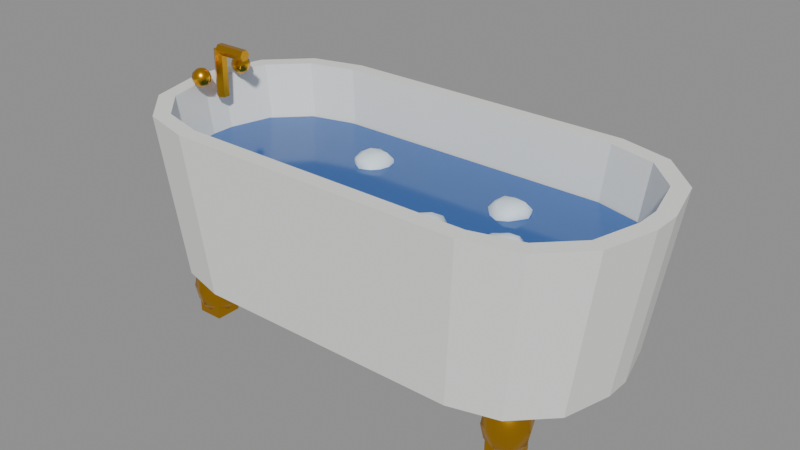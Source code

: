 # Source: bathtub.blend  (saved by Blender 5.2.44; exported with 4.5.12 LTS)
import bpy
from mathutils import Matrix  # noqa: F401  (used for matrix-valued properties, if any)

bpy.ops.wm.read_factory_settings(use_empty=True)
scene = bpy.context.scene
scene.name = 'Scene'

# ---- collections
col_bathtub = bpy.data.collections.new('Bathtub'); scene.collection.children.link(col_bathtub)

# ---- materials (node trees are filled in below, after node groups)
mat_porcelain = bpy.data.materials.new('Porcelain')
mat_porcelain.diffuse_color = (0.855, 0.8714, 0.8388, 1.0)
mat_porcelain.roughness = 0.6
mat_deep_water = bpy.data.materials.new('Deep water')
mat_deep_water.diffuse_color = (0.02315, 0.1144, 0.3916, 1.0)
mat_deep_water.roughness = 0.1
mat_gold = bpy.data.materials.new('Gold')
mat_gold.diffuse_color = (0.7835, 0.3968, 0.02315, 1.0)
mat_gold.roughness = 0.3
mat_gold.metallic = 1.0
mat_foam = bpy.data.materials.new('Foam')
mat_foam.diffuse_color = (0.7913, 0.9131, 1.0, 1.0)
mat_foam.roughness = 0.6

# ---- material node trees
mat_porcelain.use_nodes = True; mat_porcelain.node_tree.nodes.clear()
_N = mat_porcelain.node_tree.nodes; _L = mat_porcelain.node_tree.links
n0 = _N.new('ShaderNodeBsdfPrincipled'); n0.name = 'Principled BSDF'; n0.location = (-200, 100)
n0.inputs[0].default_value = (0.855, 0.8714, 0.8388, 1.0)
n0.inputs[2].default_value = 0.6
n0.inputs[10].default_value = 0.005
n1 = _N.new('ShaderNodeOutputMaterial'); n1.name = 'Material Output'; n1.location = (200, 100)
_L.new(n0.outputs[0], n1.inputs[0])
n1.is_active_output = True
mat_deep_water.use_nodes = True; mat_deep_water.node_tree.nodes.clear()
_N = mat_deep_water.node_tree.nodes; _L = mat_deep_water.node_tree.links
n0 = _N.new('ShaderNodeBsdfPrincipled'); n0.name = 'Principled BSDF'; n0.location = (-200, 100)
n0.inputs[0].default_value = (0.02315, 0.1144, 0.3916, 1.0)
n0.inputs[2].default_value = 0.1
n0.inputs[10].default_value = 0.005
n1 = _N.new('ShaderNodeOutputMaterial'); n1.name = 'Material Output'; n1.location = (200, 100)
_L.new(n0.outputs[0], n1.inputs[0])
n1.is_active_output = True
mat_gold.use_nodes = True; mat_gold.node_tree.nodes.clear()
_N = mat_gold.node_tree.nodes; _L = mat_gold.node_tree.links
n0 = _N.new('ShaderNodeBsdfPrincipled'); n0.name = 'Principled BSDF'; n0.location = (-200, 100)
n0.inputs[0].default_value = (0.7835, 0.3968, 0.02315, 1.0)
n0.inputs[1].default_value = 1.0
n0.inputs[2].default_value = 0.3
n0.inputs[10].default_value = 0.005
n1 = _N.new('ShaderNodeOutputMaterial'); n1.name = 'Material Output'; n1.location = (200, 100)
_L.new(n0.outputs[0], n1.inputs[0])
n1.is_active_output = True
mat_foam.use_nodes = True; mat_foam.node_tree.nodes.clear()
_N = mat_foam.node_tree.nodes; _L = mat_foam.node_tree.links
n0 = _N.new('ShaderNodeBsdfPrincipled'); n0.name = 'Principled BSDF'; n0.location = (-200, 100)
n0.inputs[0].default_value = (0.7913, 0.9131, 1.0, 1.0)
n0.inputs[2].default_value = 0.6
n0.inputs[10].default_value = 0.005
n1 = _N.new('ShaderNodeOutputMaterial'); n1.name = 'Material Output'; n1.location = (200, 100)
_L.new(n0.outputs[0], n1.inputs[0])
n1.is_active_output = True

# ---- meshes
me_bathtub = bpy.data.meshes.new('Bathtub')
me_bathtub.from_pydata([(0.72, 0.0405, 0.15), (0.6802, 0.189, 0.15), (0.5715, 0.2977, 0.15), (0.423, 0.3375, 0.15), (-0.423, 0.3375, 0.15), (-0.5715, 0.2977, 0.15), (-0.6802, 0.189, 0.15), (-0.72, 0.0405, 0.15), (-0.72, -0.0405, 0.15), (-0.6802, -0.189, 0.15), (-0.5715, -0.2977, 0.15), (-0.423, -0.3375, 0.15), (0.423, -0.3375, 0.15), (0.5715, -0.2977, 0.15), (0.6802, -0.189, 0.15), (0.72, -0.0405, 0.15), (0.8, 0.045, 0.65), (0.7558, 0.21, 0.65), (0.635, 0.3308, 0.65), (0.47, 0.375, 0.65), (-0.47, 0.375, 0.65), (-0.635, 0.3308, 0.65), (-0.7558, 0.21, 0.65), (-0.8, 0.045, 0.65), (-0.8, -0.045, 0.65), (-0.7558, -0.21, 0.65), (-0.635, -0.3308, 0.65), (-0.47, -0.375, 0.65), (0.47, -0.375, 0.65), (0.635, -0.3308, 0.65), (0.7558, -0.21, 0.65), (0.8, -0.045, 0.65), (0.75, 0.03842, 0.65), (0.711, 0.1841, 0.65), (0.6091, 0.286, 0.65), (0.4634, 0.325, 0.65), (-0.4634, 0.325, 0.65), (-0.6091, 0.286, 0.65), (-0.711, 0.1841, 0.65), (-0.75, 0.03842, 0.65), (-0.75, -0.03842, 0.65), (-0.711, -0.1841, 0.65), (-0.6091, -0.286, 0.65), (-0.4634, -0.325, 0.65), (0.4634, -0.325, 0.65), (0.6091, -0.286, 0.65), (0.711, -0.1841, 0.65), (0.75, -0.03842, 0.65), (0.687, 0.03519, 0.23), (0.6512, 0.1687, 0.23), (0.558, 0.2619, 0.23), (0.4245, 0.2977, 0.23), (-0.4245, 0.2977, 0.23), (-0.558, 0.2619, 0.23), (-0.6512, 0.1687, 0.23), (-0.687, 0.03519, 0.23), (-0.687, -0.03519, 0.23), (-0.6512, -0.1687, 0.23), (-0.558, -0.2619, 0.23), (-0.4245, -0.2977, 0.23), (0.4245, -0.2977, 0.23), (0.558, -0.2619, 0.23), (0.6512, -0.1687, 0.23), (0.687, -0.03519, 0.23)], [], [(0, 1, 17, 16), (1, 2, 18, 17), (2, 3, 19, 18), (3, 4, 20, 19), (4, 5, 21, 20), (5, 6, 22, 21), (6, 7, 23, 22), (7, 8, 24, 23), (8, 9, 25, 24), (9, 10, 26, 25), (10, 11, 27, 26), (11, 12, 28, 27), (12, 13, 29, 28), (13, 14, 30, 29), (14, 15, 31, 30), (15, 0, 16, 31), (16, 17, 33, 32), (17, 18, 34, 33), (18, 19, 35, 34), (19, 20, 36, 35), (20, 21, 37, 36), (21, 22, 38, 37), (22, 23, 39, 38), (23, 24, 40, 39), (24, 25, 41, 40), (25, 26, 42, 41), (26, 27, 43, 42), (27, 28, 44, 43), (28, 29, 45, 44), (29, 30, 46, 45), (30, 31, 47, 46), (31, 16, 32, 47), (32, 33, 49, 48), (33, 34, 50, 49), (34, 35, 51, 50), (35, 36, 52, 51), (36, 37, 53, 52), (37, 38, 54, 53), (38, 39, 55, 54), (39, 40, 56, 55), (40, 41, 57, 56), (41, 42, 58, 57), (42, 43, 59, 58), (43, 44, 60, 59), (44, 45, 61, 60), (45, 46, 62, 61), (46, 47, 63, 62), (47, 32, 48, 63), (15, 14, 13, 12, 11, 10, 9, 8, 7, 6, 5, 4, 3, 2, 1, 0), (48, 49, 50, 51, 52, 53, 54, 55, 56, 57, 58, 59, 60, 61, 62, 63)])
me_bathtub.materials.append(mat_porcelain)
me_bathtub.update()
me_bath_water = bpy.data.meshes.new('Bath water')
me_bath_water.from_pydata([(0.73, 0.025, 0.25), (0.6925, 0.165, 0.25), (0.59, 0.2675, 0.25), (0.45, 0.305, 0.25), (-0.45, 0.305, 0.25), (-0.59, 0.2675, 0.25), (-0.6925, 0.165, 0.25), (-0.73, 0.025, 0.25), (-0.73, -0.025, 0.25), (-0.6925, -0.165, 0.25), (-0.59, -0.2675, 0.25), (-0.45, -0.305, 0.25), (0.45, -0.305, 0.25), (0.59, -0.2675, 0.25), (0.6925, -0.165, 0.25), (0.73, -0.025, 0.25), (0.73, 0.025, 0.48), (0.6925, 0.165, 0.48), (0.59, 0.2675, 0.48), (0.45, 0.305, 0.48), (-0.45, 0.305, 0.48), (-0.59, 0.2675, 0.48), (-0.6925, 0.165, 0.48), (-0.73, 0.025, 0.48), (-0.73, -0.025, 0.48), (-0.6925, -0.165, 0.48), (-0.59, -0.2675, 0.48), (-0.45, -0.305, 0.48), (0.45, -0.305, 0.48), (0.59, -0.2675, 0.48), (0.6925, -0.165, 0.48), (0.73, -0.025, 0.48)], [], [(0, 1, 17, 16), (1, 2, 18, 17), (2, 3, 19, 18), (3, 4, 20, 19), (4, 5, 21, 20), (5, 6, 22, 21), (6, 7, 23, 22), (7, 8, 24, 23), (8, 9, 25, 24), (9, 10, 26, 25), (10, 11, 27, 26), (11, 12, 28, 27), (12, 13, 29, 28), (13, 14, 30, 29), (14, 15, 31, 30), (15, 0, 16, 31), (15, 14, 13, 12, 11, 10, 9, 8, 7, 6, 5, 4, 3, 2, 1, 0), (16, 17, 18, 19, 20, 21, 22, 23, 24, 25, 26, 27, 28, 29, 30, 31)])
me_bath_water.materials.append(mat_deep_water)
me_bath_water.update()
me_bathtub_feet = bpy.data.meshes.new('Bathtub feet')
me_bathtub_feet.from_pydata([(0.54, 0.225, -0.001), (0.575, 0.225, 0.01119), (0.5647, 0.2497, 0.01119), (0.54, 0.26, 0.01119), (0.5153, 0.2497, 0.01119), (0.505, 0.225, 0.01119), (0.5153, 0.2003, 0.01119), (0.54, 0.19, 0.01119), (0.5647, 0.2003, 0.01119), (0.6006, 0.225, 0.0445), (0.5829, 0.2679, 0.0445), (0.54, 0.2856, 0.0445), (0.4971, 0.2679, 0.0445), (0.4794, 0.225, 0.0445), (0.4971, 0.1821, 0.0445), (0.54, 0.1644, 0.0445), (0.5829, 0.1821, 0.0445), (0.61, 0.225, 0.09), (0.5895, 0.2745, 0.09), (0.54, 0.295, 0.09), (0.4905, 0.2745, 0.09), (0.47, 0.225, 0.09), (0.4905, 0.1755, 0.09), (0.54, 0.155, 0.09), (0.5895, 0.1755, 0.09), (0.6006, 0.225, 0.1355), (0.5829, 0.2679, 0.1355), (0.54, 0.2856, 0.1355), (0.4971, 0.2679, 0.1355), (0.4794, 0.225, 0.1355), (0.4971, 0.1821, 0.1355), (0.54, 0.1644, 0.1355), (0.5829, 0.1821, 0.1355), (0.575, 0.225, 0.1688), (0.5647, 0.2497, 0.1688), (0.54, 0.26, 0.1688), (0.5153, 0.2497, 0.1688), (0.505, 0.225, 0.1688), (0.5153, 0.2003, 0.1688), (0.54, 0.19, 0.1688), (0.5647, 0.2003, 0.1688), (0.54, 0.225, 0.181), (0.5, 0.185, 0.0), (0.58, 0.185, 0.0), (0.58, 0.265, 0.0), (0.5, 0.265, 0.0), (0.5, 0.185, 0.06), (0.58, 0.185, 0.06), (0.58, 0.265, 0.06), (0.5, 0.265, 0.06)], [], [(0, 2, 1), (0, 3, 2), (0, 4, 3), (0, 5, 4), (0, 6, 5), (0, 7, 6), (0, 8, 7), (0, 1, 8), (1, 2, 10, 9), (2, 3, 11, 10), (3, 4, 12, 11), (4, 5, 13, 12), (5, 6, 14, 13), (6, 7, 15, 14), (7, 8, 16, 15), (8, 1, 9, 16), (9, 10, 18, 17), (10, 11, 19, 18), (11, 12, 20, 19), (12, 13, 21, 20), (13, 14, 22, 21), (14, 15, 23, 22), (15, 16, 24, 23), (16, 9, 17, 24), (17, 18, 26, 25), (18, 19, 27, 26), (19, 20, 28, 27), (20, 21, 29, 28), (21, 22, 30, 29), (22, 23, 31, 30), (23, 24, 32, 31), (24, 17, 25, 32), (25, 26, 34, 33), (26, 27, 35, 34), (27, 28, 36, 35), (28, 29, 37, 36), (29, 30, 38, 37), (30, 31, 39, 38), (31, 32, 40, 39), (32, 25, 33, 40), (33, 34, 41), (34, 35, 41), (35, 36, 41), (36, 37, 41), (37, 38, 41), (38, 39, 41), (39, 40, 41), (40, 33, 41), (42, 45, 44, 43), (46, 47, 48, 49), (42, 43, 47, 46), (43, 44, 48, 47), (44, 45, 49, 48), (45, 42, 46, 49)])
me_bathtub_feet.polygons.foreach_set('use_smooth', [True] * 54)
_k = set([(42, 43), (42, 45), (42, 46), (43, 44), (43, 47), (44, 45), (44, 48), (45, 49), (46, 47), (46, 49), (47, 48), (48, 49)])
me_bathtub_feet.attributes.new('sharp_edge', 'BOOLEAN', 'EDGE').data.foreach_set('value', [ (min(e.vertices), max(e.vertices)) in _k for e in me_bathtub_feet.edges])
me_bathtub_feet.materials.append(mat_gold)
me_bathtub_feet.update()
me_bath_taps = bpy.data.meshes.new('Bath taps')
me_bath_taps.from_pydata([(-0.71, 0.02, 0.6), (-0.7273, 0.01, 0.6), (-0.7273, -0.01, 0.6), (-0.71, -0.02, 0.6), (-0.6927, -0.01, 0.6), (-0.6927, 0.01, 0.6), (-0.71, 0.02, 0.75), (-0.7273, 0.01, 0.75), (-0.7273, -0.01, 0.75), (-0.71, -0.02, 0.75), (-0.6927, -0.01, 0.75), (-0.6927, 0.01, 0.75), (-0.71, -0.018, 0.75), (-0.71, -0.009, 0.7344), (-0.71, 0.009, 0.7344), (-0.71, 0.018, 0.75), (-0.71, 0.009, 0.7656), (-0.71, -0.009, 0.7656), (-0.6, -0.018, 0.75), (-0.6, -0.009, 0.7344), (-0.6, 0.009, 0.7344), (-0.6, 0.018, 0.75), (-0.6, 0.009, 0.7656), (-0.6, -0.009, 0.7656), (-0.71, -0.08, 0.65), (-0.695, -0.08, 0.654), (-0.6994, -0.06939, 0.654), (-0.71, -0.065, 0.654), (-0.7206, -0.06939, 0.654), (-0.725, -0.08, 0.654), (-0.7206, -0.09061, 0.654), (-0.71, -0.095, 0.654), (-0.6994, -0.09061, 0.654), (-0.684, -0.08, 0.665), (-0.6916, -0.06163, 0.665), (-0.71, -0.05402, 0.665), (-0.7284, -0.06163, 0.665), (-0.736, -0.08, 0.665), (-0.7284, -0.09837, 0.665), (-0.71, -0.106, 0.665), (-0.6916, -0.09837, 0.665), (-0.68, -0.08, 0.68), (-0.6888, -0.05879, 0.68), (-0.71, -0.05, 0.68), (-0.7312, -0.05879, 0.68), (-0.74, -0.08, 0.68), (-0.7312, -0.1012, 0.68), (-0.71, -0.11, 0.68), (-0.6888, -0.1012, 0.68), (-0.684, -0.08, 0.695), (-0.6916, -0.06163, 0.695), (-0.71, -0.05402, 0.695), (-0.7284, -0.06163, 0.695), (-0.736, -0.08, 0.695), (-0.7284, -0.09837, 0.695), (-0.71, -0.106, 0.695), (-0.6916, -0.09837, 0.695), (-0.695, -0.08, 0.706), (-0.6994, -0.06939, 0.706), (-0.71, -0.065, 0.706), (-0.7206, -0.06939, 0.706), (-0.725, -0.08, 0.706), (-0.7206, -0.09061, 0.706), (-0.71, -0.095, 0.706), (-0.6994, -0.09061, 0.706), (-0.71, -0.08, 0.71), (-0.71, 0.08, 0.65), (-0.695, 0.08, 0.654), (-0.6994, 0.09061, 0.654), (-0.71, 0.095, 0.654), (-0.7206, 0.09061, 0.654), (-0.725, 0.08, 0.654), (-0.7206, 0.06939, 0.654), (-0.71, 0.065, 0.654), (-0.6994, 0.06939, 0.654), (-0.684, 0.08, 0.665), (-0.6916, 0.09837, 0.665), (-0.71, 0.106, 0.665), (-0.7284, 0.09837, 0.665), (-0.736, 0.08, 0.665), (-0.7284, 0.06163, 0.665), (-0.71, 0.05402, 0.665), (-0.6916, 0.06163, 0.665), (-0.68, 0.08, 0.68), (-0.6888, 0.1012, 0.68), (-0.71, 0.11, 0.68), (-0.7312, 0.1012, 0.68), (-0.74, 0.08, 0.68), (-0.7312, 0.05879, 0.68), (-0.71, 0.05, 0.68), (-0.6888, 0.05879, 0.68), (-0.684, 0.08, 0.695), (-0.6916, 0.09837, 0.695), (-0.71, 0.106, 0.695), (-0.7284, 0.09837, 0.695), (-0.736, 0.08, 0.695), (-0.7284, 0.06163, 0.695), (-0.71, 0.05402, 0.695), (-0.6916, 0.06163, 0.695), (-0.695, 0.08, 0.706), (-0.6994, 0.09061, 0.706), (-0.71, 0.095, 0.706), (-0.7206, 0.09061, 0.706), (-0.725, 0.08, 0.706), (-0.7206, 0.06939, 0.706), (-0.71, 0.065, 0.706), (-0.6994, 0.06939, 0.706), (-0.71, 0.08, 0.71)], [], [(0, 1, 7, 6), (1, 2, 8, 7), (2, 3, 9, 8), (3, 4, 10, 9), (4, 5, 11, 10), (5, 0, 6, 11), (5, 4, 3, 2, 1, 0), (6, 7, 8, 9, 10, 11), (12, 13, 19, 18), (13, 14, 20, 19), (14, 15, 21, 20), (15, 16, 22, 21), (16, 17, 23, 22), (17, 12, 18, 23), (17, 16, 15, 14, 13, 12), (18, 19, 20, 21, 22, 23), (24, 26, 25), (24, 27, 26), (24, 28, 27), (24, 29, 28), (24, 30, 29), (24, 31, 30), (24, 32, 31), (24, 25, 32), (25, 26, 34, 33), (26, 27, 35, 34), (27, 28, 36, 35), (28, 29, 37, 36), (29, 30, 38, 37), (30, 31, 39, 38), (31, 32, 40, 39), (32, 25, 33, 40), (33, 34, 42, 41), (34, 35, 43, 42), (35, 36, 44, 43), (36, 37, 45, 44), (37, 38, 46, 45), (38, 39, 47, 46), (39, 40, 48, 47), (40, 33, 41, 48), (41, 42, 50, 49), (42, 43, 51, 50), (43, 44, 52, 51), (44, 45, 53, 52), (45, 46, 54, 53), (46, 47, 55, 54), (47, 48, 56, 55), (48, 41, 49, 56), (49, 50, 58, 57), (50, 51, 59, 58), (51, 52, 60, 59), (52, 53, 61, 60), (53, 54, 62, 61), (54, 55, 63, 62), (55, 56, 64, 63), (56, 49, 57, 64), (57, 58, 65), (58, 59, 65), (59, 60, 65), (60, 61, 65), (61, 62, 65), (62, 63, 65), (63, 64, 65), (64, 57, 65), (66, 68, 67), (66, 69, 68), (66, 70, 69), (66, 71, 70), (66, 72, 71), (66, 73, 72), (66, 74, 73), (66, 67, 74), (67, 68, 76, 75), (68, 69, 77, 76), (69, 70, 78, 77), (70, 71, 79, 78), (71, 72, 80, 79), (72, 73, 81, 80), (73, 74, 82, 81), (74, 67, 75, 82), (75, 76, 84, 83), (76, 77, 85, 84), (77, 78, 86, 85), (78, 79, 87, 86), (79, 80, 88, 87), (80, 81, 89, 88), (81, 82, 90, 89), (82, 75, 83, 90), (83, 84, 92, 91), (84, 85, 93, 92), (85, 86, 94, 93), (86, 87, 95, 94), (87, 88, 96, 95), (88, 89, 97, 96), (89, 90, 98, 97), (90, 83, 91, 98), (91, 92, 100, 99), (92, 93, 101, 100), (93, 94, 102, 101), (94, 95, 103, 102), (95, 96, 104, 103), (96, 97, 105, 104), (97, 98, 106, 105), (98, 91, 99, 106), (99, 100, 107), (100, 101, 107), (101, 102, 107), (102, 103, 107), (103, 104, 107), (104, 105, 107), (105, 106, 107), (106, 99, 107)])
me_bath_taps.polygons.foreach_set('use_smooth', [True] * 112)
_k = set([(0, 1), (0, 5), (0, 6), (1, 2), (1, 7), (2, 3), (2, 8), (3, 4), (3, 9), (4, 5), (4, 10), (5, 11), (6, 7), (6, 11), (7, 8), (8, 9), (9, 10), (10, 11), (12, 13), (12, 17), (12, 18), (13, 14), (13, 19), (14, 15), (14, 20), (15, 16), (15, 21), (16, 17), (16, 22), (17, 23), (18, 19), (18, 23), (19, 20), (20, 21), (21, 22), (22, 23)])
me_bath_taps.attributes.new('sharp_edge', 'BOOLEAN', 'EDGE').data.foreach_set('value', [ (min(e.vertices), max(e.vertices)) in _k for e in me_bath_taps.edges])
me_bath_taps.materials.append(mat_gold)
me_bath_taps.update()
me_bath_foam = bpy.data.meshes.new('Bath foam')
me_bath_foam.from_pydata([(0.2652, 0.1563, 0.48), (0.334, 0.155, 0.48), (0.2692, 0.05018, 0.48), (0.3293, 0.05265, 0.48), (0.3, 0.06835, 0.5107), (0.3, 0.1306, 0.5098), (0.3, 0.06577, 0.4468), (0.3, 0.1297, 0.4512), (0.3507, 0.1, 0.4612), (0.3523, 0.1, 0.4994), (0.2427, 0.1, 0.4588), (0.2489, 0.1, 0.499), (0.2546, 0.128, 0.4904), (0.2677, 0.12, 0.5114), (0.2808, 0.1503, 0.4986), (0.3172, 0.1449, 0.4967), (0.3, 0.1674, 0.48), (0.3212, 0.1556, 0.4594), (0.2797, 0.1531, 0.4603), (0.2664, 0.1208, 0.4474), (0.2542, 0.1283, 0.4695), (0.2359, 0.1, 0.48), (0.3336, 0.1208, 0.5126), (0.3512, 0.1317, 0.4917), (0.2703, 0.08161, 0.5089), (0.3, 0.1, 0.5117), (0.2524, 0.07059, 0.4691), (0.2498, 0.069, 0.4915), (0.3, 0.1, 0.4395), (0.2658, 0.07886, 0.4468), (0.3482, 0.1298, 0.469), (0.3333, 0.1206, 0.4477), (0.3451, 0.07216, 0.4903), (0.3327, 0.07976, 0.5118), (0.3188, 0.05075, 0.4983), (0.2842, 0.05854, 0.4954), (0.3, 0.03605, 0.48), (0.282, 0.05293, 0.4625), (0.3203, 0.04673, 0.4602), (0.3315, 0.08052, 0.4494), (0.3413, 0.07449, 0.4705), (0.3599, 0.1, 0.48), (0.3719, -0.03456, 0.48), (0.4348, -0.02364, 0.48), (0.366, -0.1351, 0.48), (0.4292, -0.1273, 0.48), (0.4, -0.1115, 0.5106), (0.4, -0.04893, 0.5102), (0.4, -0.113, 0.448), (0.4, -0.04572, 0.4467), (0.4448, -0.08, 0.4634), (0.4438, -0.08, 0.4962), (0.3438, -0.08, 0.4592), (0.35, -0.08, 0.4985), (0.3476, -0.04764, 0.492), (0.3745, -0.06423, 0.5048), (0.3818, -0.03225, 0.4977), (0.4198, -0.02823, 0.4992), (0.4, -0.02488, 0.48), (0.421, -0.02497, 0.4596), (0.3792, -0.02561, 0.4598), (0.3742, -0.06407, 0.455), (0.3584, -0.05427, 0.4705), (0.3393, -0.08, 0.48), (0.434, -0.05902, 0.513), (0.4468, -0.05107, 0.4907), (0.3726, -0.09696, 0.5066), (0.4, -0.08, 0.5152), (0.3583, -0.1058, 0.4704), (0.3555, -0.1075, 0.4902), (0.4, -0.08, 0.4447), (0.37, -0.09852, 0.4509), (0.4447, -0.0524, 0.4698), (0.4276, -0.06296, 0.4532), (0.4444, -0.1075, 0.4902), (0.4296, -0.09832, 0.5088), (0.4174, -0.1255, 0.4969), (0.3841, -0.1216, 0.4954), (0.4, -0.1461, 0.48), (0.3811, -0.1294, 0.4617), (0.4193, -0.1306, 0.4612), (0.4272, -0.09679, 0.4536), (0.4557, -0.1144, 0.4672), (0.4665, -0.08, 0.48), (0.1441, -0.06198, 0.48), (0.2158, -0.0621, 0.48), (0.1527, -0.1642, 0.48), (0.2076, -0.1647, 0.48), (0.18, -0.1547, 0.5137), (0.18, -0.08622, 0.5128), (0.18, -0.1532, 0.4478), (0.18, -0.09027, 0.4511), (0.2327, -0.12, 0.4605), (0.2327, -0.12, 0.4995), (0.1277, -0.12, 0.4606), (0.1342, -0.12, 0.497), (0.1325, -0.09062, 0.4909), (0.151, -0.1021, 0.5082), (0.1602, -0.06821, 0.4992), (0.2013, -0.06425, 0.5007), (0.18, -0.05191, 0.48), (0.1988, -0.07082, 0.4618), (0.1618, -0.07226, 0.4623), (0.1521, -0.1027, 0.4529), (0.1382, -0.09418, 0.4704), (0.1285, -0.12, 0.48), (0.2097, -0.1017, 0.5088), (0.2259, -0.09163, 0.4905), (0.1511, -0.1379, 0.5081), (0.18, -0.12, 0.5202), (0.1311, -0.1502, 0.4688), (0.1306, -0.1505, 0.4913), (0.18, -0.12, 0.4468), (0.1543, -0.1359, 0.455), (0.226, -0.09157, 0.4695), (0.2067, -0.1035, 0.454), (0.2287, -0.1501, 0.4912), (0.2145, -0.1413, 0.5135), (0.1995, -0.1711, 0.4989), (0.1632, -0.1639, 0.4963), (0.18, -0.1871, 0.48), (0.1598, -0.1729, 0.4604), (0.1998, -0.172, 0.4607), (0.2137, -0.1408, 0.4473), (0.2324, -0.1524, 0.468), (0.2452, -0.12, 0.48), (-0.2291, 0.167, 0.48), (-0.168, 0.1717, 0.48), (-0.2303, 0.07095, 0.48), (-0.1675, 0.06737, 0.48), (-0.2, 0.08727, 0.5118), (-0.2, 0.1474, 0.5066), (-0.2, 0.09306, 0.4538), (-0.2, 0.1547, 0.4463), (-0.1526, 0.12, 0.4624), (-0.153, 0.12, 0.4974), (-0.2586, 0.12, 0.4583), (-0.2506, 0.12, 0.4988), (-0.2534, 0.153, 0.4922), (-0.2298, 0.1384, 0.5089), (-0.2193, 0.1706, 0.4988), (-0.1834, 0.1635, 0.4961), (-0.2, 0.1824, 0.48), (-0.1794, 0.1739, 0.46), (-0.2187, 0.1689, 0.4619), (-0.2322, 0.1399, 0.4488), (-0.251, 0.1515, 0.4683), (-0.2522, 0.12, 0.48), (-0.1677, 0.14, 0.5114), (-0.1501, 0.1508, 0.4914), (-0.2282, 0.1026, 0.5074), (-0.2, 0.12, 0.5109), (-0.2539, 0.08671, 0.4677), (-0.2481, 0.09025, 0.491), (-0.2, 0.12, 0.4416), (-0.2334, 0.09935, 0.4476), (-0.1483, 0.1519, 0.4682), (-0.1662, 0.1409, 0.4472), (-0.153, 0.09095, 0.4908), (-0.1673, 0.09979, 0.5118), (-0.1818, 0.07227, 0.4977), (-0.221, 0.06512, 0.5004), (-0.2, 0.05318, 0.48), (-0.2163, 0.07732, 0.4642), (-0.1835, 0.07676, 0.464), (-0.1725, 0.103, 0.4533), (-0.1447, 0.08581, 0.4673), (-0.1411, 0.12, 0.48)], [], [(0, 12, 14), (11, 13, 12), (5, 14, 13), (12, 13, 14), (0, 14, 16), (5, 15, 14), (1, 16, 15), (14, 15, 16), (0, 16, 18), (1, 17, 16), (7, 18, 17), (16, 17, 18), (0, 18, 20), (7, 19, 18), (10, 20, 19), (18, 19, 20), (0, 20, 12), (10, 21, 20), (11, 12, 21), (20, 21, 12), (1, 15, 23), (5, 22, 15), (9, 23, 22), (15, 22, 23), (5, 13, 25), (11, 24, 13), (4, 25, 24), (13, 24, 25), (11, 21, 27), (10, 26, 21), (2, 27, 26), (21, 26, 27), (10, 19, 29), (7, 28, 19), (6, 29, 28), (19, 28, 29), (7, 17, 31), (1, 30, 17), (8, 31, 30), (17, 30, 31), (3, 32, 34), (9, 33, 32), (4, 34, 33), (32, 33, 34), (3, 34, 36), (4, 35, 34), (2, 36, 35), (34, 35, 36), (3, 36, 38), (2, 37, 36), (6, 38, 37), (36, 37, 38), (3, 38, 40), (6, 39, 38), (8, 40, 39), (38, 39, 40), (3, 40, 32), (8, 41, 40), (9, 32, 41), (40, 41, 32), (4, 33, 25), (9, 22, 33), (5, 25, 22), (33, 22, 25), (2, 35, 27), (4, 24, 35), (11, 27, 24), (35, 24, 27), (6, 37, 29), (2, 26, 37), (10, 29, 26), (37, 26, 29), (8, 39, 31), (6, 28, 39), (7, 31, 28), (39, 28, 31), (9, 41, 23), (8, 30, 41), (1, 23, 30), (41, 30, 23), (42, 54, 56), (53, 55, 54), (47, 56, 55), (54, 55, 56), (42, 56, 58), (47, 57, 56), (43, 58, 57), (56, 57, 58), (42, 58, 60), (43, 59, 58), (49, 60, 59), (58, 59, 60), (42, 60, 62), (49, 61, 60), (52, 62, 61), (60, 61, 62), (42, 62, 54), (52, 63, 62), (53, 54, 63), (62, 63, 54), (43, 57, 65), (47, 64, 57), (51, 65, 64), (57, 64, 65), (47, 55, 67), (53, 66, 55), (46, 67, 66), (55, 66, 67), (53, 63, 69), (52, 68, 63), (44, 69, 68), (63, 68, 69), (52, 61, 71), (49, 70, 61), (48, 71, 70), (61, 70, 71), (49, 59, 73), (43, 72, 59), (50, 73, 72), (59, 72, 73), (45, 74, 76), (51, 75, 74), (46, 76, 75), (74, 75, 76), (45, 76, 78), (46, 77, 76), (44, 78, 77), (76, 77, 78), (45, 78, 80), (44, 79, 78), (48, 80, 79), (78, 79, 80), (45, 80, 82), (48, 81, 80), (50, 82, 81), (80, 81, 82), (45, 82, 74), (50, 83, 82), (51, 74, 83), (82, 83, 74), (46, 75, 67), (51, 64, 75), (47, 67, 64), (75, 64, 67), (44, 77, 69), (46, 66, 77), (53, 69, 66), (77, 66, 69), (48, 79, 71), (44, 68, 79), (52, 71, 68), (79, 68, 71), (50, 81, 73), (48, 70, 81), (49, 73, 70), (81, 70, 73), (51, 83, 65), (50, 72, 83), (43, 65, 72), (83, 72, 65), (84, 96, 98), (95, 97, 96), (89, 98, 97), (96, 97, 98), (84, 98, 100), (89, 99, 98), (85, 100, 99), (98, 99, 100), (84, 100, 102), (85, 101, 100), (91, 102, 101), (100, 101, 102), (84, 102, 104), (91, 103, 102), (94, 104, 103), (102, 103, 104), (84, 104, 96), (94, 105, 104), (95, 96, 105), (104, 105, 96), (85, 99, 107), (89, 106, 99), (93, 107, 106), (99, 106, 107), (89, 97, 109), (95, 108, 97), (88, 109, 108), (97, 108, 109), (95, 105, 111), (94, 110, 105), (86, 111, 110), (105, 110, 111), (94, 103, 113), (91, 112, 103), (90, 113, 112), (103, 112, 113), (91, 101, 115), (85, 114, 101), (92, 115, 114), (101, 114, 115), (87, 116, 118), (93, 117, 116), (88, 118, 117), (116, 117, 118), (87, 118, 120), (88, 119, 118), (86, 120, 119), (118, 119, 120), (87, 120, 122), (86, 121, 120), (90, 122, 121), (120, 121, 122), (87, 122, 124), (90, 123, 122), (92, 124, 123), (122, 123, 124), (87, 124, 116), (92, 125, 124), (93, 116, 125), (124, 125, 116), (88, 117, 109), (93, 106, 117), (89, 109, 106), (117, 106, 109), (86, 119, 111), (88, 108, 119), (95, 111, 108), (119, 108, 111), (90, 121, 113), (86, 110, 121), (94, 113, 110), (121, 110, 113), (92, 123, 115), (90, 112, 123), (91, 115, 112), (123, 112, 115), (93, 125, 107), (92, 114, 125), (85, 107, 114), (125, 114, 107), (126, 138, 140), (137, 139, 138), (131, 140, 139), (138, 139, 140), (126, 140, 142), (131, 141, 140), (127, 142, 141), (140, 141, 142), (126, 142, 144), (127, 143, 142), (133, 144, 143), (142, 143, 144), (126, 144, 146), (133, 145, 144), (136, 146, 145), (144, 145, 146), (126, 146, 138), (136, 147, 146), (137, 138, 147), (146, 147, 138), (127, 141, 149), (131, 148, 141), (135, 149, 148), (141, 148, 149), (131, 139, 151), (137, 150, 139), (130, 151, 150), (139, 150, 151), (137, 147, 153), (136, 152, 147), (128, 153, 152), (147, 152, 153), (136, 145, 155), (133, 154, 145), (132, 155, 154), (145, 154, 155), (133, 143, 157), (127, 156, 143), (134, 157, 156), (143, 156, 157), (129, 158, 160), (135, 159, 158), (130, 160, 159), (158, 159, 160), (129, 160, 162), (130, 161, 160), (128, 162, 161), (160, 161, 162), (129, 162, 164), (128, 163, 162), (132, 164, 163), (162, 163, 164), (129, 164, 166), (132, 165, 164), (134, 166, 165), (164, 165, 166), (129, 166, 158), (134, 167, 166), (135, 158, 167), (166, 167, 158), (130, 159, 151), (135, 148, 159), (131, 151, 148), (159, 148, 151), (128, 161, 153), (130, 150, 161), (137, 153, 150), (161, 150, 153), (132, 163, 155), (128, 152, 163), (136, 155, 152), (163, 152, 155), (134, 165, 157), (132, 154, 165), (133, 157, 154), (165, 154, 157), (135, 167, 149), (134, 156, 167), (127, 149, 156), (167, 156, 149)])
me_bath_foam.polygons.foreach_set('use_smooth', [True] * 320)
_k = set([(2, 36), (43, 59), (44, 69), (44, 78), (52, 63), (54, 56), (54, 63), (65, 83), (80, 82), (82, 83), (84, 96), (84, 100), (94, 110), (110, 121), (118, 120), (129, 162), (129, 166), (136, 146), (136, 152)])
me_bath_foam.attributes.new('sharp_edge', 'BOOLEAN', 'EDGE').data.foreach_set('value', [ (min(e.vertices), max(e.vertices)) in _k for e in me_bath_foam.edges])
me_bath_foam.materials.append(mat_foam)
me_bath_foam.update()

# ---- objects
ob_bathtub = bpy.data.objects.new('Bathtub', me_bathtub)
ob_bath_water = bpy.data.objects.new('Bath water', me_bath_water)
ob_bathtub_feet = bpy.data.objects.new('Bathtub feet', me_bathtub_feet)
ob_bath_taps = bpy.data.objects.new('Bath taps', me_bath_taps)
ob_bath_foam = bpy.data.objects.new('Bath foam', me_bath_foam)

# ---- transforms, parenting, visibility, modifiers, constraints
ob_bathtub.location = (0.0, 0.0, 0.0)
ob_bath_water.location = (0.0, 0.0, 0.0)
ob_bathtub_feet.location = (0.0, 0.0, 0.0)
_m = ob_bathtub_feet.modifiers.new('Mirror', 'MIRROR')
_m.use_axis = (True, True, False)
_m.use_mirror_merge = False
ob_bath_taps.location = (0.0, 0.0, 0.0)
ob_bath_foam.location = (0.0, 0.0, 0.0)

# ---- collection membership
col_bathtub.objects.link(ob_bathtub)
col_bathtub.objects.link(ob_bath_water)
col_bathtub.objects.link(ob_bathtub_feet)
col_bathtub.objects.link(ob_bath_taps)
col_bathtub.objects.link(ob_bath_foam)

# ---- scene / render settings (as saved in the file)
scene.frame_start = 1; scene.frame_end = 24; scene.frame_set(1)
scene.render.engine = 'BLENDER_EEVEE_NEXT'
scene.render.bake_bias = 0.0
scene.render.bake_samples = 0
scene.render.compositor_device = 'GPU'
scene.eevee.use_volume_custom_range = False
scene.eevee.fast_gi_thickness_near = 0.1
scene.eevee.fast_gi_thickness_far = 0.0
scene.eevee.ray_tracing_options.screen_trace_thickness = 0.1
bpy.context.view_layer.update()

# ---- added for rendering (the .blend has no active camera and no usable light): camera, sun + grey world if the file has none
cam_auto = bpy.data.cameras.new('AutoCamera')
cam_auto.lens = 50.0
cam_auto.sensor_width = 36.0
cam_auto.clip_end = 1000.0
ob_auto_camera = bpy.data.objects.new('AutoCamera', cam_auto)
scene.collection.objects.link(ob_auto_camera)
ob_auto_camera.location = (1.78215, -2.13858, 1.80801)
ob_auto_camera.rotation_euler = (1.09748, -7.21219e-08, 0.694738)
scene.camera = ob_auto_camera
light_auto_sun = bpy.data.lights.new('AutoSun', 'SUN')
light_auto_sun.energy = 3.0
light_auto_sun.angle = 0.0523599
ob_auto_sun = bpy.data.objects.new('AutoSun', light_auto_sun)
scene.collection.objects.link(ob_auto_sun)
ob_auto_sun.rotation_euler = (0.872665, 0.174533, 0.523599)
if scene.world is None:
    world_auto = bpy.data.worlds.new('AutoWorld')
    world_auto.color = (0.3, 0.3, 0.3)
    scene.world = world_auto
bpy.context.view_layer.update()
